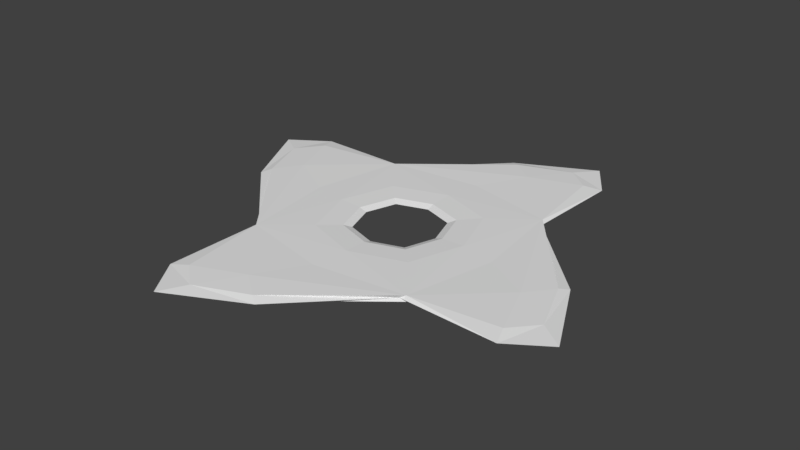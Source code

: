 # Source: ninjaStar.blend  (saved by Blender 2.77.0; exported with 4.5.12 LTS)
import bpy
from mathutils import Matrix  # noqa: F401  (used for matrix-valued properties, if any)

bpy.ops.wm.read_factory_settings(use_empty=True)
scene = bpy.context.scene
scene.name = 'Scene'

# ---- collections
col_collection_20 = bpy.data.collections.new('Collection 20'); scene.collection.children.link(col_collection_20)

# ---- world
world_world = bpy.data.worlds.new('World'); scene.world = world_world
world_world.color = (0.05088, 0.05088, 0.05088)
world_world.use_sun_shadow = False
world_world.sun_shadow_jitter_overblur = 0.0
world_world.cycles.sampling_method = 'MANUAL'

# ---- meshes
me_cube = bpy.data.meshes.new('Cube')
me_cube.from_pydata([(-1.0, 0.0, 0.0), (0.0, 1.0, 0.0), (1.0, 0.0, 0.0), (-0.3333, -1.5, 0.0336), (1.75, -1.0, 0.0), (0.0, -1.75, 0.0), (-1.75, 1.0, 0.0), (1.0, 1.75, 0.0), (0.0, 1.75, 0.0), (-1.75, 0.0, 0.0), (-1.0, -1.75, 0.0), (1.75, 0.0, 0.0), (-1.5, 0.3333, 0.0336), (0.3333, 1.5, 0.0336), (1.5, -0.3333, 0.0336), (0.0, -0.6977, -0.0336), (-1.5, 0.3333, -0.0336), (1.5, -0.3333, -0.0336), (0.3333, 1.5, -0.0336), (-0.6977, 0.0, 0.0336), (-0.6977, 0.0, -0.0336), (0.0, 0.6977, 0.0336), (0.0, 0.6977, -0.0336), (0.6977, 0.0, 0.0336), (0.6977, 0.0, -0.0336), (-0.3333, -1.5, -0.0336), (0.0, -0.6977, 0.0336), (-0.3955, 0.0, 0.0), (0.0, 0.3955, 0.0), (0.3955, 0.0, 0.0), (0.0, -0.3955, 0.0), (-0.9583, -0.7917, 0.0), (-1.04, 0.06667, 0.02688), (-0.7917, 0.9583, 0.0), (-1.04, 0.06667, -0.02688), (0.06667, 1.04, 0.02688), (0.9583, 0.7917, 0.0), (0.06667, 1.04, -0.02688), (1.04, -0.06667, 0.02688), (0.7917, -0.9583, 0.0), (1.04, -0.06667, -0.02688), (-0.08333, -1.688, -0.0252), (-0.08333, -1.688, 0.0252), (2.125, -0.75, 0.0), (1.688, -0.8333, 0.0252), (1.688, -0.8333, -0.0252), (-0.06667, -1.04, 0.02688), (-0.8333, -1.688, -0.0252), (-0.8333, -1.688, 0.0252), (-2.125, 0.75, 0.0), (-1.688, 0.8333, 0.0252), (-1.688, 0.8333, -0.0252), (0.75, 2.125, 0.0), (0.8333, 1.688, 0.0252), (0.8333, 1.688, -0.0252), (0.08333, 1.688, 0.0252), (0.08333, 1.688, -0.0252), (-1.688, 0.08333, -0.0252), (-1.688, 0.08333, 0.0252), (-0.75, -2.125, 0.0), (-0.06667, -1.04, -0.02688), (1.688, -0.08333, 0.0252), (1.688, -0.08333, -0.0252), (-0.471, 0.0, 0.0252), (-0.471, 0.0, -0.0252), (0.0, 0.471, 0.0252), (0.0, 0.471, -0.0252), (0.471, 0.0, 0.0252), (0.471, 0.0, -0.0252), (0.0, -0.471, 0.0252), (0.0, -0.471, -0.0252), (-0.5233, -0.5233, 0.0336), (-0.5233, 0.5233, 0.0336), (-0.5233, 0.5233, -0.0336), (-0.5233, -0.5233, -0.0336), (0.5233, 0.5233, 0.0336), (0.5233, 0.5233, -0.0336), (0.5233, -0.5233, 0.0336), (0.5233, -0.5233, -0.0336), (-0.2966, -0.2966, 0.0), (-0.2966, 0.2966, 0.0), (0.2966, 0.2966, 0.0), (0.2966, -0.2966, 0.0), (-0.3533, -0.3533, -0.0252), (-0.3533, -0.3533, 0.0252), (-0.3533, 0.3533, -0.0252), (-0.3533, 0.3533, 0.0252), (0.3533, -0.3533, -0.0252), (0.3533, -0.3533, 0.0252), (0.3533, 0.3533, -0.0252), (0.3533, 0.3533, 0.0252), (1.889, -0.5926, -0.01866), (1.889, -0.5926, 0.01866), (-0.5926, -1.889, -0.01866), (-0.5926, -1.889, 0.01866), (-1.889, 0.5926, -0.01866), (-1.889, 0.5926, 0.01866), (0.5926, 1.889, -0.01866), (0.5926, 1.889, 0.01866), (-0.9335, -0.8432, 0.02893), (-0.8432, 0.9335, 0.02893), (-0.8432, 0.9335, -0.02893), (-0.9335, -0.8432, -0.02893), (0.9335, 0.8432, 0.02893), (0.9335, 0.8432, -0.02893), (0.8432, -0.9335, 0.02893), (0.8432, -0.9335, -0.02893)], [], [(0, 31, 99, 32), (0, 32, 100, 33), (0, 33, 101, 34), (0, 34, 102, 31), (1, 33, 100, 35), (1, 35, 103, 36), (1, 36, 104, 37), (1, 37, 101, 33), (2, 36, 103, 38), (2, 38, 105, 39), (2, 39, 106, 40), (2, 40, 104, 36), (3, 42, 105, 46), (3, 48, 94, 42), (3, 46, 99, 48), (4, 44, 105, 39), (4, 39, 106, 45), (4, 45, 91, 43), (4, 43, 92, 44), (5, 41, 106, 39), (5, 39, 105, 42), (5, 42, 94, 59), (5, 59, 93, 41), (6, 50, 100, 33), (6, 33, 101, 51), (6, 51, 95, 49), (6, 49, 96, 50), (7, 53, 103, 36), (7, 36, 104, 54), (7, 54, 97, 52), (7, 52, 98, 53), (8, 55, 98, 52), (8, 52, 97, 56), (8, 56, 101, 33), (8, 33, 100, 55), (9, 49, 95, 57), (9, 58, 96, 49), (9, 31, 99, 58), (9, 57, 102, 31), (10, 31, 102, 47), (10, 48, 99, 31), (10, 59, 94, 48), (10, 47, 93, 59), (11, 61, 92, 43), (11, 43, 91, 62), (11, 62, 104, 36), (11, 36, 103, 61), (12, 50, 96, 58), (12, 58, 99, 32), (12, 32, 100, 50), (13, 53, 98, 55), (13, 55, 100, 35), (13, 35, 103, 53), (14, 44, 92, 61), (14, 61, 103, 38), (14, 38, 105, 44), (15, 78, 106, 60), (15, 70, 87, 78), (15, 74, 83, 70), (15, 60, 102, 74), (16, 57, 95, 51), (16, 51, 101, 34), (16, 34, 102, 57), (60, 106, 39, 105, 46, 99, 31, 102), (17, 62, 91, 45), (17, 45, 106, 40), (17, 40, 104, 62), (18, 56, 97, 54), (18, 54, 104, 37), (18, 37, 101, 56), (19, 71, 84, 63), (19, 63, 86, 72), (19, 72, 100, 32), (19, 32, 99, 71), (20, 73, 85, 64), (20, 64, 83, 74), (20, 74, 102, 34), (20, 34, 101, 73), (21, 72, 86, 65), (21, 65, 90, 75), (21, 75, 103, 35), (21, 35, 100, 72), (22, 76, 89, 66), (22, 66, 85, 73), (22, 73, 101, 37), (22, 37, 104, 76), (23, 75, 90, 67), (23, 67, 88, 77), (23, 77, 105, 38), (23, 38, 103, 75), (24, 78, 87, 68), (24, 68, 89, 76), (24, 76, 104, 40), (24, 40, 106, 78), (25, 41, 93, 47), (25, 60, 106, 41), (25, 47, 102, 60), (26, 71, 99, 46), (26, 69, 84, 71), (26, 77, 88, 69), (26, 46, 105, 77), (27, 63, 84, 79), (27, 79, 83, 64), (27, 64, 85, 80), (27, 80, 86, 63), (28, 65, 86, 80), (28, 80, 85, 66), (28, 66, 89, 81), (28, 81, 90, 65), (29, 67, 90, 81), (29, 81, 89, 68), (29, 68, 87, 82), (29, 82, 88, 67), (30, 69, 88, 82), (30, 79, 84, 69), (30, 70, 83, 79), (30, 82, 87, 70), (60, 106, 105, 46), (102, 60, 46, 31)])
_uv = me_cube.uv_layers.new(name='UVMap')
_uv.uv.foreach_set('vector', [0.3181, 0.5186, 0.3181, 0.642, 0.3137, 0.6504, 0.314, 0.5077, 0.381, 0.6605, 0.3729, 0.6516, 0.3741, 0.5132, 0.381, 0.5077, 0.3889, 0.5077, 0.3889, 0.6605, 0.3822, 0.655, 0.381, 0.5166, 0.3181, 0.5186, 0.3222, 0.5077, 0.3225, 0.6504, 0.3181, 0.642, 0.3358, 0.5184, 0.3358, 0.6419, 0.3314, 0.6501, 0.3317, 0.5077, 0.3729, 0.6605, 0.3648, 0.6516, 0.366, 0.5132, 0.3729, 0.5077, 0.3648, 0.5077, 0.3648, 0.6604, 0.3579, 0.6551, 0.3567, 0.5167, 0.3358, 0.5184, 0.34, 0.5077, 0.3403, 0.6501, 0.3358, 0.6419, 0.327, 0.5186, 0.327, 0.642, 0.3225, 0.6504, 0.3228, 0.5077, 0.3567, 0.6605, 0.3485, 0.6517, 0.3497, 0.5132, 0.3567, 0.5077, 0.3485, 0.5077, 0.3485, 0.6605, 0.3415, 0.6549, 0.3403, 0.5165, 0.327, 0.5186, 0.3311, 0.5077, 0.3314, 0.6504, 0.327, 0.642, 0.6985, 0.5536, 0.6826, 0.5077, 0.5001, 0.5254, 0.6253, 0.5903, 0.6985, 0.5536, 0.7783, 0.5725, 0.7647, 0.5256, 0.6826, 0.5077, 0.6985, 0.5536, 0.6253, 0.5903, 0.7192, 0.6906, 0.7783, 0.5725, 0.9317, 0.0, 0.9333, 0.02771, 0.8089, 0.06744, 0.8003, 0.06716, 0.06824, 0.0, 0.1997, 0.06717, 0.191, 0.06743, 0.06654, 0.0277, 0.06824, 0.0, 0.06654, 0.0277, 0.0232, 0.04901, 4.225e-05, 0.01154, 0.9317, 0.0, 0.9998, 0.01154, 0.9766, 0.04902, 0.9333, 0.02771, 0.3603, 0.005326, 0.3681, 0.01956, 0.191, 0.06743, 0.1997, 0.06717, 0.6398, 0.005326, 0.8003, 0.06716, 0.8089, 0.06744, 0.6319, 0.01957, 0.6398, 0.005326, 0.6319, 0.01957, 0.5481, 0.0235, 0.5113, 7.427e-08, 0.3603, 0.005326, 0.4888, 0.0, 0.452, 0.0235, 0.3681, 0.01956, 0.5683, 0.5077, 0.5664, 0.4801, 0.6907, 0.4404, 0.6997, 0.4406, 0.4319, 0.5077, 0.3005, 0.4406, 0.3093, 0.4404, 0.4337, 0.4801, 0.4319, 0.5077, 0.4337, 0.4801, 0.4771, 0.4588, 0.5001, 0.4962, 0.5683, 0.5077, 0.5001, 0.4962, 0.5231, 0.4588, 0.5664, 0.4801, 1.0, 0.4385, 0.9726, 0.4403, 0.9334, 0.314, 0.9338, 0.3051, 0.0, 0.4385, 0.06617, 0.3051, 0.06646, 0.314, 0.0273, 0.4403, 0.0, 0.4385, 0.0273, 0.4403, 0.04828, 0.4843, 0.01136, 0.5077, 1.0, 0.4385, 0.9887, 0.5077, 0.9517, 0.4843, 0.9726, 0.4403, 0.8602, 0.5024, 0.8678, 0.4882, 0.9517, 0.4843, 0.9887, 0.5077, 0.1399, 0.5024, 0.01136, 0.5077, 0.04828, 0.4843, 0.1322, 0.4882, 0.1399, 0.5024, 0.1322, 0.4882, 0.3093, 0.4404, 0.3005, 0.4406, 0.8602, 0.5024, 0.6997, 0.4406, 0.6907, 0.4404, 0.8678, 0.4882, 0.2516, 0.6373, 0.2357, 0.5077, 0.2188, 0.5486, 0.2364, 0.632, 0.7518, 0.8704, 0.7367, 0.8758, 0.719, 0.9592, 0.7358, 1.0, 0.7518, 0.8704, 0.7181, 0.6994, 0.7192, 0.6906, 0.7367, 0.8758, 0.2516, 0.6373, 0.2364, 0.632, 0.219, 0.8172, 0.2179, 0.8083, 0.3048, 0.9289, 0.2179, 0.8083, 0.219, 0.8172, 0.2781, 0.9352, 0.805, 0.5788, 0.7783, 0.5725, 0.7192, 0.6906, 0.7181, 0.6994, 0.805, 0.5788, 0.805, 0.5087, 0.7647, 0.5256, 0.7783, 0.5725, 0.3048, 0.9289, 0.2781, 0.9352, 0.2645, 0.9821, 0.3048, 0.9991, 0.9946, 0.142, 0.9805, 0.1342, 0.9766, 0.04902, 0.9998, 0.01154, 0.005276, 0.142, 4.225e-05, 0.01154, 0.0232, 0.04901, 0.01932, 0.1342, 0.005276, 0.142, 0.01932, 0.1342, 0.06646, 0.314, 0.06617, 0.3051, 0.9946, 0.142, 0.9338, 0.3051, 0.9334, 0.314, 0.9805, 0.1342, 0.5611, 0.3971, 0.5664, 0.4801, 0.5231, 0.4588, 0.5192, 0.3736, 0.5611, 0.3971, 0.5192, 0.3736, 0.5662, 0.1938, 0.6087, 0.3298, 0.5611, 0.3971, 0.6087, 0.3298, 0.6907, 0.4404, 0.5664, 0.4801, 0.8909, 0.4457, 0.9726, 0.4403, 0.9517, 0.4843, 0.8678, 0.4882, 0.8909, 0.4457, 0.8678, 0.4882, 0.6907, 0.4404, 0.8246, 0.3973, 0.8909, 0.4457, 0.8246, 0.3973, 0.9334, 0.314, 0.9726, 0.4403, 0.9385, 0.1107, 0.9333, 0.02771, 0.9766, 0.04902, 0.9805, 0.1342, 0.9385, 0.1107, 0.9805, 0.1342, 0.9334, 0.314, 0.891, 0.178, 0.9385, 0.1107, 0.891, 0.178, 0.8089, 0.06744, 0.9333, 0.02771, 0.08751, 0.8789, 0.005905, 0.9015, 0.0, 0.9822, 0.1251, 0.9174, 0.08751, 0.8789, 0.06827, 0.8495, 0.01318, 0.8647, 0.005905, 0.9015, 0.08751, 0.8789, 0.1394, 0.8111, 0.1033, 0.8037, 0.06827, 0.8495, 0.08751, 0.8789, 0.1251, 0.9174, 0.219, 0.8172, 0.1394, 0.8111, 0.439, 0.3971, 0.481, 0.3736, 0.4771, 0.4588, 0.4337, 0.4801, 0.439, 0.3971, 0.4337, 0.4801, 0.3093, 0.4404, 0.3914, 0.3298, 0.439, 0.3971, 0.3914, 0.3298, 0.4338, 0.1938, 0.481, 0.3736, 0.3133, 0.6501, 0.3137, 0.5077, 0.3092, 0.516, 0.3048, 0.5077, 0.3051, 0.6501, 0.3048, 0.7833, 0.3092, 0.7867, 0.3137, 0.7833, 0.0613, 0.1107, 0.01932, 0.1342, 0.0232, 0.04901, 0.06654, 0.0277, 0.0613, 0.1107, 0.06654, 0.0277, 0.191, 0.06743, 0.1089, 0.178, 0.0613, 0.1107, 0.1089, 0.178, 0.06646, 0.314, 0.01932, 0.1342, 0.1091, 0.4456, 0.1322, 0.4882, 0.04828, 0.4843, 0.0273, 0.4403, 0.1091, 0.4456, 0.0273, 0.4403, 0.06646, 0.314, 0.1754, 0.3973, 0.1091, 0.4456, 0.1754, 0.3973, 0.3093, 0.4404, 0.1322, 0.4882, 0.6523, 0.2985, 0.6437, 0.213, 0.6782, 0.2263, 0.684, 0.284, 0.6523, 0.2985, 0.684, 0.284, 0.7227, 0.3267, 0.7096, 0.3617, 0.6523, 0.2985, 0.7096, 0.3617, 0.6907, 0.4404, 0.6087, 0.3298, 0.6523, 0.2985, 0.6087, 0.3298, 0.5662, 0.1938, 0.6437, 0.213, 0.3478, 0.2985, 0.2904, 0.3617, 0.2773, 0.3267, 0.316, 0.284, 0.3478, 0.2985, 0.316, 0.284, 0.3218, 0.2263, 0.3563, 0.213, 0.3478, 0.2985, 0.3563, 0.213, 0.4338, 0.1938, 0.3914, 0.3298, 0.3478, 0.2985, 0.3914, 0.3298, 0.3093, 0.4404, 0.2904, 0.3617, 0.7938, 0.353, 0.7096, 0.3617, 0.7227, 0.3267, 0.7795, 0.3208, 0.7938, 0.353, 0.7795, 0.3208, 0.8215, 0.2815, 0.8559, 0.2948, 0.7938, 0.353, 0.8559, 0.2948, 0.9334, 0.314, 0.8246, 0.3973, 0.7938, 0.353, 0.8246, 0.3973, 0.6907, 0.4404, 0.7096, 0.3617, 0.2062, 0.353, 0.144, 0.2948, 0.1785, 0.2815, 0.2205, 0.3208, 0.2062, 0.353, 0.2205, 0.3208, 0.2773, 0.3267, 0.2904, 0.3617, 0.2062, 0.353, 0.2904, 0.3617, 0.3093, 0.4404, 0.1754, 0.3973, 0.2062, 0.353, 0.1754, 0.3973, 0.06646, 0.314, 0.144, 0.2948, 0.8474, 0.2093, 0.8559, 0.2948, 0.8215, 0.2815, 0.8157, 0.2238, 0.8474, 0.2093, 0.8157, 0.2238, 0.777, 0.1812, 0.79, 0.1462, 0.8474, 0.2093, 0.79, 0.1462, 0.8089, 0.06744, 0.891, 0.178, 0.8474, 0.2093, 0.891, 0.178, 0.9334, 0.314, 0.8559, 0.2948, 0.1525, 0.2093, 0.2099, 0.1461, 0.223, 0.1811, 0.1842, 0.2238, 0.1525, 0.2093, 0.1842, 0.2238, 0.1785, 0.2815, 0.144, 0.2948, 0.1525, 0.2093, 0.144, 0.2948, 0.06646, 0.314, 0.1089, 0.178, 0.1525, 0.2093, 0.1089, 0.178, 0.191, 0.06743, 0.2099, 0.1461, 0.1983, 0.9541, 0.1824, 1.0, 0.2645, 0.9821, 0.2781, 0.9352, 0.1983, 0.9541, 0.1251, 0.9174, 0.0, 0.9822, 0.1824, 1.0, 0.1983, 0.9541, 0.2781, 0.9352, 0.219, 0.8172, 0.1251, 0.9174, 0.5877, 0.6288, 0.6397, 0.6966, 0.7192, 0.6906, 0.6253, 0.5903, 0.5877, 0.6288, 0.5684, 0.6582, 0.6035, 0.704, 0.6397, 0.6966, 0.5877, 0.6288, 0.5061, 0.6062, 0.5133, 0.6429, 0.5684, 0.6582, 0.5877, 0.6288, 0.6253, 0.5903, 0.5001, 0.5254, 0.5061, 0.6062, 0.6947, 0.2791, 0.684, 0.284, 0.6782, 0.2263, 0.6898, 0.2307, 0.3054, 0.2791, 0.3103, 0.2307, 0.3218, 0.2263, 0.316, 0.284, 0.3054, 0.2791, 0.316, 0.284, 0.2773, 0.3267, 0.2729, 0.315, 0.6947, 0.2791, 0.7272, 0.3149, 0.7227, 0.3267, 0.684, 0.284, 0.7749, 0.31, 0.7795, 0.3208, 0.7227, 0.3267, 0.7272, 0.3149, 0.2252, 0.31, 0.2729, 0.315, 0.2773, 0.3267, 0.2205, 0.3208, 0.2252, 0.31, 0.2205, 0.3208, 0.1785, 0.2815, 0.1899, 0.277, 0.7749, 0.31, 0.8101, 0.277, 0.8215, 0.2815, 0.7795, 0.3208, 0.8053, 0.2286, 0.8157, 0.2238, 0.8215, 0.2815, 0.8101, 0.277, 0.1948, 0.2286, 0.1899, 0.277, 0.1785, 0.2815, 0.1842, 0.2238, 0.1948, 0.2286, 0.1842, 0.2238, 0.223, 0.1811, 0.2273, 0.1928, 0.8053, 0.2286, 0.7728, 0.1928, 0.777, 0.1812, 0.8157, 0.2238, 0.562, 0.668, 0.5684, 0.6582, 0.5133, 0.6429, 0.5158, 0.6552, 0.562, 0.668, 0.5915, 0.7064, 0.6035, 0.704, 0.5684, 0.6582, 0.06197, 0.8396, 0.06827, 0.8495, 0.1033, 0.8037, 0.0914, 0.8012, 0.06197, 0.8396, 0.01571, 0.8524, 0.01318, 0.8647, 0.06827, 0.8495, 0.3133, 0.6501, 0.3137, 0.5077, 0.3048, 0.5077, 0.3051, 0.6501, 0.219, 0.8172, 0.1251, 0.9174, 0.1254, 0.9173, 0.2179, 0.8083])
me_cube.use_remesh_preserve_volume = False
me_cube.use_remesh_preserve_attributes = False
me_cube.use_mirror_vertex_groups = False
me_cube.update()

# ---- objects
ob_cube = bpy.data.objects.new('Cube', me_cube)

# ---- transforms, parenting, visibility, modifiers, constraints
ob_cube.location = (1.411, -2.363, 1.166)
ob_cube.lineart.crease_threshold = 0.0

# ---- collection membership
col_collection_20.objects.link(ob_cube)

# ---- scene / render settings (as saved in the file)
scene.frame_start = 1; scene.frame_end = 250; scene.frame_set(0)
scene.render.engine = 'BLENDER_EEVEE_NEXT'
scene.render.resolution_percentage = 50
scene.render.dither_intensity = 0.0
scene.cycles.use_denoising = False
scene.cycles.samples = 128
scene.cycles.sampling_pattern = 'TABULATED_SOBOL'
scene.cycles.light_sampling_threshold = 0.0
scene.cycles.use_adaptive_sampling = False
scene.cycles.use_light_tree = False
scene.cycles.blur_glossy = 0.0
scene.cycles.sample_clamp_indirect = 0.0
scene.view_settings.view_transform = 'Standard'
bpy.context.view_layer.update()

# ---- added for rendering (the .blend has no active camera and no usable light): camera, sun
cam_auto = bpy.data.cameras.new('AutoCamera')
cam_auto.lens = 50.0
cam_auto.sensor_width = 36.0
cam_auto.clip_end = 1000.0
ob_auto_camera = bpy.data.objects.new('AutoCamera', cam_auto)
scene.collection.objects.link(ob_auto_camera)
ob_auto_camera.location = (6.97221, -9.03664, 5.61462)
ob_auto_camera.rotation_euler = (1.09748, -7.21219e-08, 0.694738)
scene.camera = ob_auto_camera
light_auto_sun = bpy.data.lights.new('AutoSun', 'SUN')
light_auto_sun.energy = 3.0
light_auto_sun.angle = 0.0523599
ob_auto_sun = bpy.data.objects.new('AutoSun', light_auto_sun)
scene.collection.objects.link(ob_auto_sun)
ob_auto_sun.rotation_euler = (0.872665, 0.174533, 0.523599)
bpy.context.view_layer.update()
